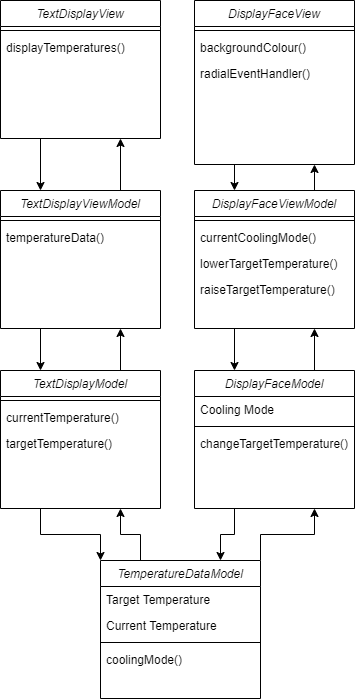

The diagram above was exported from draw.io. Its source (the exported page's mxGraphModel, read from the mxfile embedded in the PNG):
<mxGraphModel dx="1303" dy="710" grid="1" gridSize="10" guides="1" tooltips="1" connect="1" arrows="1" fold="1" page="1" pageScale="1" pageWidth="827" pageHeight="1169" math="0" shadow="0">
  <root>
    <mxCell id="WIyWlLk6GJQsqaUBKTNV-0" />
    <mxCell id="WIyWlLk6GJQsqaUBKTNV-1" parent="WIyWlLk6GJQsqaUBKTNV-0" />
    <mxCell id="zkfFHV4jXpPFQw0GAbJ--0" value="TextDisplayView" style="swimlane;fontStyle=2;align=center;verticalAlign=top;childLayout=stackLayout;horizontal=1;startSize=26;horizontalStack=0;resizeParent=1;resizeLast=0;collapsible=1;marginBottom=0;rounded=0;shadow=0;strokeWidth=1;" parent="WIyWlLk6GJQsqaUBKTNV-1" vertex="1">
      <mxGeometry x="220" y="120" width="160" height="138" as="geometry">
        <mxRectangle x="230" y="140" width="160" height="26" as="alternateBounds" />
      </mxGeometry>
    </mxCell>
    <mxCell id="zkfFHV4jXpPFQw0GAbJ--4" value="" style="line;html=1;strokeWidth=1;align=left;verticalAlign=middle;spacingTop=-1;spacingLeft=3;spacingRight=3;rotatable=0;labelPosition=right;points=[];portConstraint=eastwest;" parent="zkfFHV4jXpPFQw0GAbJ--0" vertex="1">
      <mxGeometry y="26" width="160" height="8" as="geometry" />
    </mxCell>
    <mxCell id="zkfFHV4jXpPFQw0GAbJ--5" value="displayTemperatures()" style="text;align=left;verticalAlign=top;spacingLeft=4;spacingRight=4;overflow=hidden;rotatable=0;points=[[0,0.5],[1,0.5]];portConstraint=eastwest;" parent="zkfFHV4jXpPFQw0GAbJ--0" vertex="1">
      <mxGeometry y="34" width="160" height="26" as="geometry" />
    </mxCell>
    <mxCell id="ft2E505LS1WRf3qaH0Fm-0" value="DisplayFaceView" style="swimlane;fontStyle=2;align=center;verticalAlign=top;childLayout=stackLayout;horizontal=1;startSize=26;horizontalStack=0;resizeParent=1;resizeLast=0;collapsible=1;marginBottom=0;rounded=0;shadow=0;strokeWidth=1;" parent="WIyWlLk6GJQsqaUBKTNV-1" vertex="1">
      <mxGeometry x="414" y="120" width="160" height="164" as="geometry">
        <mxRectangle x="230" y="140" width="160" height="26" as="alternateBounds" />
      </mxGeometry>
    </mxCell>
    <mxCell id="ft2E505LS1WRf3qaH0Fm-4" value="" style="line;html=1;strokeWidth=1;align=left;verticalAlign=middle;spacingTop=-1;spacingLeft=3;spacingRight=3;rotatable=0;labelPosition=right;points=[];portConstraint=eastwest;" parent="ft2E505LS1WRf3qaH0Fm-0" vertex="1">
      <mxGeometry y="26" width="160" height="8" as="geometry" />
    </mxCell>
    <mxCell id="ft2E505LS1WRf3qaH0Fm-30" value="backgroundColour()" style="text;align=left;verticalAlign=top;spacingLeft=4;spacingRight=4;overflow=hidden;rotatable=0;points=[[0,0.5],[1,0.5]];portConstraint=eastwest;" parent="ft2E505LS1WRf3qaH0Fm-0" vertex="1">
      <mxGeometry y="34" width="160" height="26" as="geometry" />
    </mxCell>
    <mxCell id="ft2E505LS1WRf3qaH0Fm-5" value="radialEventHandler()" style="text;align=left;verticalAlign=top;spacingLeft=4;spacingRight=4;overflow=hidden;rotatable=0;points=[[0,0.5],[1,0.5]];portConstraint=eastwest;" parent="ft2E505LS1WRf3qaH0Fm-0" vertex="1">
      <mxGeometry y="60" width="160" height="26" as="geometry" />
    </mxCell>
    <mxCell id="ft2E505LS1WRf3qaH0Fm-6" value="TextDisplayViewModel" style="swimlane;fontStyle=2;align=center;verticalAlign=top;childLayout=stackLayout;horizontal=1;startSize=26;horizontalStack=0;resizeParent=1;resizeLast=0;collapsible=1;marginBottom=0;rounded=0;shadow=0;strokeWidth=1;" parent="WIyWlLk6GJQsqaUBKTNV-1" vertex="1">
      <mxGeometry x="220" y="310" width="160" height="138" as="geometry">
        <mxRectangle x="230" y="140" width="160" height="26" as="alternateBounds" />
      </mxGeometry>
    </mxCell>
    <mxCell id="ft2E505LS1WRf3qaH0Fm-10" value="" style="line;html=1;strokeWidth=1;align=left;verticalAlign=middle;spacingTop=-1;spacingLeft=3;spacingRight=3;rotatable=0;labelPosition=right;points=[];portConstraint=eastwest;" parent="ft2E505LS1WRf3qaH0Fm-6" vertex="1">
      <mxGeometry y="26" width="160" height="8" as="geometry" />
    </mxCell>
    <mxCell id="ft2E505LS1WRf3qaH0Fm-11" value="temperatureData()" style="text;align=left;verticalAlign=top;spacingLeft=4;spacingRight=4;overflow=hidden;rotatable=0;points=[[0,0.5],[1,0.5]];portConstraint=eastwest;" parent="ft2E505LS1WRf3qaH0Fm-6" vertex="1">
      <mxGeometry y="34" width="160" height="26" as="geometry" />
    </mxCell>
    <mxCell id="ft2E505LS1WRf3qaH0Fm-12" value="DisplayFaceViewModel" style="swimlane;fontStyle=2;align=center;verticalAlign=top;childLayout=stackLayout;horizontal=1;startSize=26;horizontalStack=0;resizeParent=1;resizeLast=0;collapsible=1;marginBottom=0;rounded=0;shadow=0;strokeWidth=1;" parent="WIyWlLk6GJQsqaUBKTNV-1" vertex="1">
      <mxGeometry x="414" y="310" width="160" height="138" as="geometry">
        <mxRectangle x="230" y="140" width="160" height="26" as="alternateBounds" />
      </mxGeometry>
    </mxCell>
    <mxCell id="ft2E505LS1WRf3qaH0Fm-16" value="" style="line;html=1;strokeWidth=1;align=left;verticalAlign=middle;spacingTop=-1;spacingLeft=3;spacingRight=3;rotatable=0;labelPosition=right;points=[];portConstraint=eastwest;" parent="ft2E505LS1WRf3qaH0Fm-12" vertex="1">
      <mxGeometry y="26" width="160" height="8" as="geometry" />
    </mxCell>
    <mxCell id="ft2E505LS1WRf3qaH0Fm-17" value="currentCoolingMode()" style="text;align=left;verticalAlign=top;spacingLeft=4;spacingRight=4;overflow=hidden;rotatable=0;points=[[0,0.5],[1,0.5]];portConstraint=eastwest;" parent="ft2E505LS1WRf3qaH0Fm-12" vertex="1">
      <mxGeometry y="34" width="160" height="26" as="geometry" />
    </mxCell>
    <mxCell id="ft2E505LS1WRf3qaH0Fm-36" value="lowerTargetTemperature()" style="text;align=left;verticalAlign=top;spacingLeft=4;spacingRight=4;overflow=hidden;rotatable=0;points=[[0,0.5],[1,0.5]];portConstraint=eastwest;" parent="ft2E505LS1WRf3qaH0Fm-12" vertex="1">
      <mxGeometry y="60" width="160" height="26" as="geometry" />
    </mxCell>
    <mxCell id="ft2E505LS1WRf3qaH0Fm-37" value="raiseTargetTemperature()" style="text;align=left;verticalAlign=top;spacingLeft=4;spacingRight=4;overflow=hidden;rotatable=0;points=[[0,0.5],[1,0.5]];portConstraint=eastwest;" parent="ft2E505LS1WRf3qaH0Fm-12" vertex="1">
      <mxGeometry y="86" width="160" height="26" as="geometry" />
    </mxCell>
    <mxCell id="ft2E505LS1WRf3qaH0Fm-52" style="edgeStyle=orthogonalEdgeStyle;rounded=0;orthogonalLoop=1;jettySize=auto;html=1;exitX=0.25;exitY=1;exitDx=0;exitDy=0;entryX=0;entryY=0;entryDx=0;entryDy=0;" parent="WIyWlLk6GJQsqaUBKTNV-1" source="ft2E505LS1WRf3qaH0Fm-18" target="ft2E505LS1WRf3qaH0Fm-31" edge="1">
      <mxGeometry relative="1" as="geometry" />
    </mxCell>
    <mxCell id="ft2E505LS1WRf3qaH0Fm-18" value="TextDisplayModel" style="swimlane;fontStyle=2;align=center;verticalAlign=top;childLayout=stackLayout;horizontal=1;startSize=26;horizontalStack=0;resizeParent=1;resizeLast=0;collapsible=1;marginBottom=0;rounded=0;shadow=0;strokeWidth=1;" parent="WIyWlLk6GJQsqaUBKTNV-1" vertex="1">
      <mxGeometry x="220" y="490" width="160" height="138" as="geometry">
        <mxRectangle x="230" y="140" width="160" height="26" as="alternateBounds" />
      </mxGeometry>
    </mxCell>
    <mxCell id="ft2E505LS1WRf3qaH0Fm-22" value="" style="line;html=1;strokeWidth=1;align=left;verticalAlign=middle;spacingTop=-1;spacingLeft=3;spacingRight=3;rotatable=0;labelPosition=right;points=[];portConstraint=eastwest;" parent="ft2E505LS1WRf3qaH0Fm-18" vertex="1">
      <mxGeometry y="26" width="160" height="8" as="geometry" />
    </mxCell>
    <mxCell id="ft2E505LS1WRf3qaH0Fm-56" value="currentTemperature()" style="text;align=left;verticalAlign=top;spacingLeft=4;spacingRight=4;overflow=hidden;rotatable=0;points=[[0,0.5],[1,0.5]];portConstraint=eastwest;" parent="ft2E505LS1WRf3qaH0Fm-18" vertex="1">
      <mxGeometry y="34" width="160" height="26" as="geometry" />
    </mxCell>
    <mxCell id="ft2E505LS1WRf3qaH0Fm-57" value="targetTemperature()" style="text;align=left;verticalAlign=top;spacingLeft=4;spacingRight=4;overflow=hidden;rotatable=0;points=[[0,0.5],[1,0.5]];portConstraint=eastwest;" parent="ft2E505LS1WRf3qaH0Fm-18" vertex="1">
      <mxGeometry y="60" width="160" height="26" as="geometry" />
    </mxCell>
    <mxCell id="ft2E505LS1WRf3qaH0Fm-54" style="edgeStyle=orthogonalEdgeStyle;rounded=0;orthogonalLoop=1;jettySize=auto;html=1;exitX=0.25;exitY=1;exitDx=0;exitDy=0;entryX=0.75;entryY=0;entryDx=0;entryDy=0;" parent="WIyWlLk6GJQsqaUBKTNV-1" source="ft2E505LS1WRf3qaH0Fm-24" target="ft2E505LS1WRf3qaH0Fm-31" edge="1">
      <mxGeometry relative="1" as="geometry" />
    </mxCell>
    <mxCell id="ft2E505LS1WRf3qaH0Fm-24" value="DisplayFaceModel" style="swimlane;fontStyle=2;align=center;verticalAlign=top;childLayout=stackLayout;horizontal=1;startSize=26;horizontalStack=0;resizeParent=1;resizeLast=0;collapsible=1;marginBottom=0;rounded=0;shadow=0;strokeWidth=1;" parent="WIyWlLk6GJQsqaUBKTNV-1" vertex="1">
      <mxGeometry x="414" y="490" width="160" height="138" as="geometry">
        <mxRectangle x="230" y="140" width="160" height="26" as="alternateBounds" />
      </mxGeometry>
    </mxCell>
    <mxCell id="ft2E505LS1WRf3qaH0Fm-25" value="Cooling Mode" style="text;align=left;verticalAlign=top;spacingLeft=4;spacingRight=4;overflow=hidden;rotatable=0;points=[[0,0.5],[1,0.5]];portConstraint=eastwest;" parent="ft2E505LS1WRf3qaH0Fm-24" vertex="1">
      <mxGeometry y="26" width="160" height="26" as="geometry" />
    </mxCell>
    <mxCell id="ft2E505LS1WRf3qaH0Fm-28" value="" style="line;html=1;strokeWidth=1;align=left;verticalAlign=middle;spacingTop=-1;spacingLeft=3;spacingRight=3;rotatable=0;labelPosition=right;points=[];portConstraint=eastwest;" parent="ft2E505LS1WRf3qaH0Fm-24" vertex="1">
      <mxGeometry y="52" width="160" height="8" as="geometry" />
    </mxCell>
    <mxCell id="ft2E505LS1WRf3qaH0Fm-29" value="changeTargetTemperature()" style="text;align=left;verticalAlign=top;spacingLeft=4;spacingRight=4;overflow=hidden;rotatable=0;points=[[0,0.5],[1,0.5]];portConstraint=eastwest;" parent="ft2E505LS1WRf3qaH0Fm-24" vertex="1">
      <mxGeometry y="60" width="160" height="26" as="geometry" />
    </mxCell>
    <mxCell id="ft2E505LS1WRf3qaH0Fm-51" style="edgeStyle=orthogonalEdgeStyle;rounded=0;orthogonalLoop=1;jettySize=auto;html=1;exitX=0.25;exitY=0;exitDx=0;exitDy=0;entryX=0.75;entryY=1;entryDx=0;entryDy=0;" parent="WIyWlLk6GJQsqaUBKTNV-1" source="ft2E505LS1WRf3qaH0Fm-31" target="ft2E505LS1WRf3qaH0Fm-18" edge="1">
      <mxGeometry relative="1" as="geometry" />
    </mxCell>
    <mxCell id="ft2E505LS1WRf3qaH0Fm-53" style="edgeStyle=orthogonalEdgeStyle;rounded=0;orthogonalLoop=1;jettySize=auto;html=1;exitX=1;exitY=0;exitDx=0;exitDy=0;entryX=0.75;entryY=1;entryDx=0;entryDy=0;" parent="WIyWlLk6GJQsqaUBKTNV-1" source="ft2E505LS1WRf3qaH0Fm-31" target="ft2E505LS1WRf3qaH0Fm-24" edge="1">
      <mxGeometry relative="1" as="geometry" />
    </mxCell>
    <mxCell id="ft2E505LS1WRf3qaH0Fm-31" value="TemperatureDataModel" style="swimlane;fontStyle=2;align=center;verticalAlign=top;childLayout=stackLayout;horizontal=1;startSize=26;horizontalStack=0;resizeParent=1;resizeLast=0;collapsible=1;marginBottom=0;rounded=0;shadow=0;strokeWidth=1;" parent="WIyWlLk6GJQsqaUBKTNV-1" vertex="1">
      <mxGeometry x="320" y="680" width="160" height="138" as="geometry">
        <mxRectangle x="230" y="140" width="160" height="26" as="alternateBounds" />
      </mxGeometry>
    </mxCell>
    <mxCell id="ft2E505LS1WRf3qaH0Fm-32" value="Target Temperature" style="text;align=left;verticalAlign=top;spacingLeft=4;spacingRight=4;overflow=hidden;rotatable=0;points=[[0,0.5],[1,0.5]];portConstraint=eastwest;" parent="ft2E505LS1WRf3qaH0Fm-31" vertex="1">
      <mxGeometry y="26" width="160" height="26" as="geometry" />
    </mxCell>
    <mxCell id="ft2E505LS1WRf3qaH0Fm-33" value="Current Temperature" style="text;align=left;verticalAlign=top;spacingLeft=4;spacingRight=4;overflow=hidden;rotatable=0;points=[[0,0.5],[1,0.5]];portConstraint=eastwest;rounded=0;shadow=0;html=0;" parent="ft2E505LS1WRf3qaH0Fm-31" vertex="1">
      <mxGeometry y="52" width="160" height="26" as="geometry" />
    </mxCell>
    <mxCell id="ft2E505LS1WRf3qaH0Fm-34" value="" style="line;html=1;strokeWidth=1;align=left;verticalAlign=middle;spacingTop=-1;spacingLeft=3;spacingRight=3;rotatable=0;labelPosition=right;points=[];portConstraint=eastwest;" parent="ft2E505LS1WRf3qaH0Fm-31" vertex="1">
      <mxGeometry y="78" width="160" height="8" as="geometry" />
    </mxCell>
    <mxCell id="ft2E505LS1WRf3qaH0Fm-35" value="coolingMode()" style="text;align=left;verticalAlign=top;spacingLeft=4;spacingRight=4;overflow=hidden;rotatable=0;points=[[0,0.5],[1,0.5]];portConstraint=eastwest;" parent="ft2E505LS1WRf3qaH0Fm-31" vertex="1">
      <mxGeometry y="86" width="160" height="26" as="geometry" />
    </mxCell>
    <mxCell id="ft2E505LS1WRf3qaH0Fm-38" value="" style="endArrow=classic;html=1;entryX=0.75;entryY=1;entryDx=0;entryDy=0;exitX=0.75;exitY=0;exitDx=0;exitDy=0;" parent="WIyWlLk6GJQsqaUBKTNV-1" source="ft2E505LS1WRf3qaH0Fm-6" target="zkfFHV4jXpPFQw0GAbJ--0" edge="1">
      <mxGeometry width="50" height="50" relative="1" as="geometry">
        <mxPoint x="390" y="520" as="sourcePoint" />
        <mxPoint x="440" y="470" as="targetPoint" />
      </mxGeometry>
    </mxCell>
    <mxCell id="ft2E505LS1WRf3qaH0Fm-39" value="" style="endArrow=classic;html=1;entryX=0.75;entryY=1;entryDx=0;entryDy=0;exitX=0.75;exitY=0;exitDx=0;exitDy=0;" parent="WIyWlLk6GJQsqaUBKTNV-1" source="ft2E505LS1WRf3qaH0Fm-18" target="ft2E505LS1WRf3qaH0Fm-6" edge="1">
      <mxGeometry width="50" height="50" relative="1" as="geometry">
        <mxPoint x="350" y="320" as="sourcePoint" />
        <mxPoint x="350" y="268" as="targetPoint" />
      </mxGeometry>
    </mxCell>
    <mxCell id="ft2E505LS1WRf3qaH0Fm-40" value="" style="endArrow=classic;html=1;entryX=0.25;entryY=0;entryDx=0;entryDy=0;exitX=0.25;exitY=1;exitDx=0;exitDy=0;" parent="WIyWlLk6GJQsqaUBKTNV-1" source="ft2E505LS1WRf3qaH0Fm-6" target="ft2E505LS1WRf3qaH0Fm-18" edge="1">
      <mxGeometry width="50" height="50" relative="1" as="geometry">
        <mxPoint x="350" y="500" as="sourcePoint" />
        <mxPoint x="350" y="458" as="targetPoint" />
      </mxGeometry>
    </mxCell>
    <mxCell id="ft2E505LS1WRf3qaH0Fm-41" value="" style="endArrow=classic;html=1;exitX=0.25;exitY=1;exitDx=0;exitDy=0;entryX=0.25;entryY=0;entryDx=0;entryDy=0;" parent="WIyWlLk6GJQsqaUBKTNV-1" source="zkfFHV4jXpPFQw0GAbJ--0" target="ft2E505LS1WRf3qaH0Fm-6" edge="1">
      <mxGeometry width="50" height="50" relative="1" as="geometry">
        <mxPoint x="270" y="458" as="sourcePoint" />
        <mxPoint x="240" y="300" as="targetPoint" />
      </mxGeometry>
    </mxCell>
    <mxCell id="ft2E505LS1WRf3qaH0Fm-42" value="" style="endArrow=classic;html=1;exitX=0.25;exitY=1;exitDx=0;exitDy=0;entryX=0.25;entryY=0;entryDx=0;entryDy=0;" parent="WIyWlLk6GJQsqaUBKTNV-1" source="ft2E505LS1WRf3qaH0Fm-0" target="ft2E505LS1WRf3qaH0Fm-12" edge="1">
      <mxGeometry width="50" height="50" relative="1" as="geometry">
        <mxPoint x="270" y="268" as="sourcePoint" />
        <mxPoint x="270" y="320" as="targetPoint" />
      </mxGeometry>
    </mxCell>
    <mxCell id="ft2E505LS1WRf3qaH0Fm-43" value="" style="endArrow=classic;html=1;exitX=0.25;exitY=1;exitDx=0;exitDy=0;entryX=0.25;entryY=0;entryDx=0;entryDy=0;" parent="WIyWlLk6GJQsqaUBKTNV-1" source="ft2E505LS1WRf3qaH0Fm-12" target="ft2E505LS1WRf3qaH0Fm-24" edge="1">
      <mxGeometry width="50" height="50" relative="1" as="geometry">
        <mxPoint x="280" y="278" as="sourcePoint" />
        <mxPoint x="280" y="330" as="targetPoint" />
      </mxGeometry>
    </mxCell>
    <mxCell id="ft2E505LS1WRf3qaH0Fm-44" value="" style="endArrow=classic;html=1;exitX=0.75;exitY=0;exitDx=0;exitDy=0;entryX=0.75;entryY=1;entryDx=0;entryDy=0;" parent="WIyWlLk6GJQsqaUBKTNV-1" source="ft2E505LS1WRf3qaH0Fm-12" target="ft2E505LS1WRf3qaH0Fm-0" edge="1">
      <mxGeometry width="50" height="50" relative="1" as="geometry">
        <mxPoint x="290" y="288" as="sourcePoint" />
        <mxPoint x="290" y="340" as="targetPoint" />
      </mxGeometry>
    </mxCell>
    <mxCell id="ft2E505LS1WRf3qaH0Fm-45" value="" style="endArrow=classic;html=1;exitX=0.75;exitY=0;exitDx=0;exitDy=0;entryX=0.75;entryY=1;entryDx=0;entryDy=0;" parent="WIyWlLk6GJQsqaUBKTNV-1" source="ft2E505LS1WRf3qaH0Fm-24" target="ft2E505LS1WRf3qaH0Fm-12" edge="1">
      <mxGeometry width="50" height="50" relative="1" as="geometry">
        <mxPoint x="300" y="298" as="sourcePoint" />
        <mxPoint x="300" y="350" as="targetPoint" />
      </mxGeometry>
    </mxCell>
  </root>
</mxGraphModel>